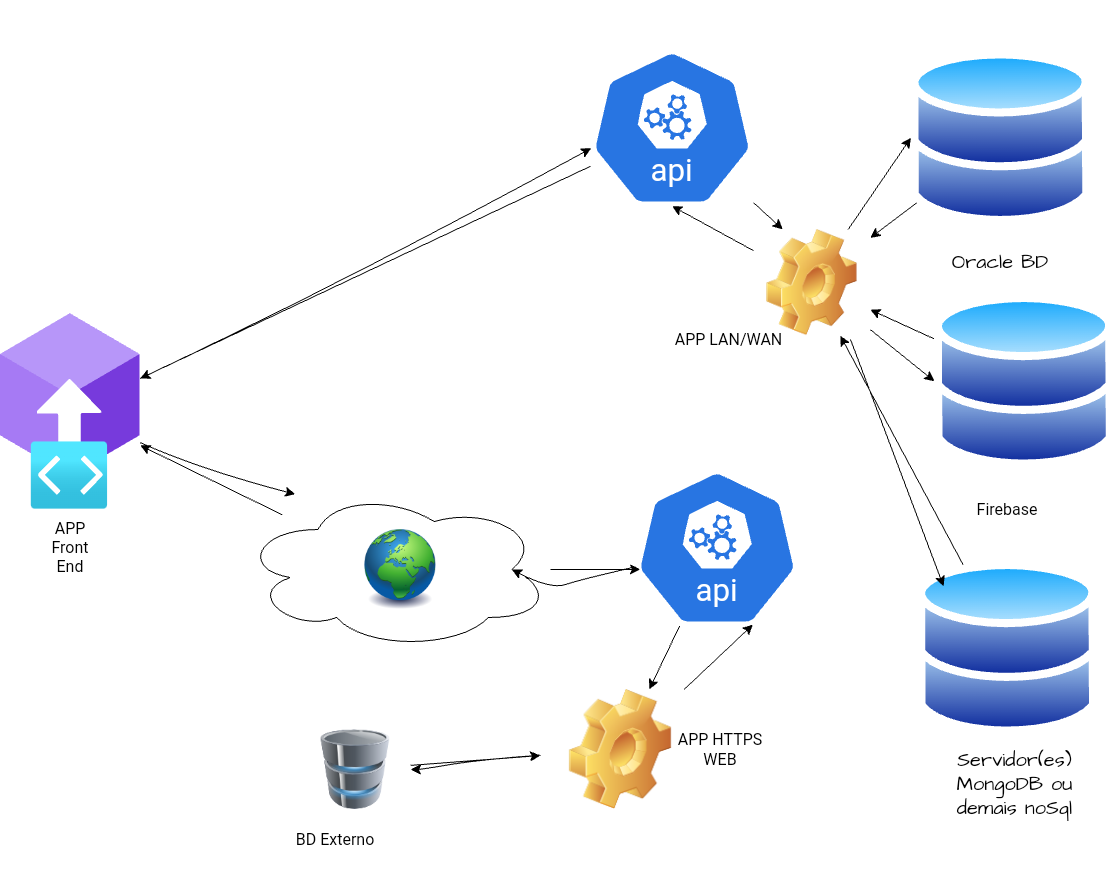

The diagram above was exported from draw.io. Its source (the exported page's mxGraphModel, read from the mxfile embedded in the PNG):
<mxGraphModel dx="983" dy="2633" grid="1" gridSize="10" guides="1" tooltips="1" connect="1" arrows="1" fold="1" page="1" pageScale="1" pageWidth="1169" pageHeight="827" math="0" shadow="0">
  <root>
    <mxCell id="0" />
    <object label="Oracle" id="EHuJXtPzy3w8dPUdHfM9-4">
      <mxCell parent="0" />
    </object>
    <mxCell id="079_6kwL8hv6fcy53lxk-95" style="edgeStyle=none;curved=1;rounded=0;sketch=1;hachureGap=4;jiggle=2;curveFitting=1;orthogonalLoop=1;jettySize=auto;html=1;fontFamily=Architects Daughter;fontSource=https%3A%2F%2Ffonts.googleapis.com%2Fcss%3Ffamily%3DArchitects%2BDaughter;fontSize=16;startSize=8;endSize=8;entryX=1;entryY=0.25;entryDx=0;entryDy=0;" parent="EHuJXtPzy3w8dPUdHfM9-4" edge="1">
      <mxGeometry relative="1" as="geometry">
        <mxPoint x="440.00000000000006" y="-29.999999999999886" as="targetPoint" />
        <mxPoint x="440.00000000000006" y="-29.999999999999886" as="sourcePoint" />
      </mxGeometry>
    </mxCell>
    <mxCell id="Ewg0wqU7LS4bugmO4N8Z-13" value="Oracle BD" style="text;strokeColor=none;fillColor=none;html=1;align=center;verticalAlign=middle;whiteSpace=wrap;rounded=0;fontSize=20;fontFamily=Architects Daughter;movable=0;resizable=0;rotatable=0;deletable=0;editable=0;locked=1;connectable=0;" parent="EHuJXtPzy3w8dPUdHfM9-4" vertex="1">
      <mxGeometry x="970.42" y="192.87" width="160" height="60.73" as="geometry" />
    </mxCell>
    <mxCell id="PUubQZQBeEXoZSaNnMS--0" value="&lt;font style=&quot;vertical-align: inherit;&quot;&gt;&lt;font style=&quot;vertical-align: inherit;&quot;&gt;&lt;font style=&quot;vertical-align: inherit;&quot;&gt;&lt;font style=&quot;vertical-align: inherit;&quot;&gt;&lt;font style=&quot;vertical-align: inherit;&quot;&gt;&lt;font style=&quot;vertical-align: inherit;&quot;&gt;Servidor(es) MongoDB ou demais noSql&lt;/font&gt;&lt;/font&gt;&lt;/font&gt;&lt;/font&gt;&lt;/font&gt;&lt;/font&gt;" style="text;strokeColor=none;fillColor=none;html=1;align=center;verticalAlign=middle;whiteSpace=wrap;rounded=0;fontSize=20;fontFamily=Architects Daughter;movable=0;resizable=0;rotatable=0;deletable=0;editable=0;locked=1;connectable=0;" parent="EHuJXtPzy3w8dPUdHfM9-4" vertex="1">
      <mxGeometry x="980.5300000000001" y="680" width="166.59" height="130" as="geometry" />
    </mxCell>
    <mxCell id="g1W2FO-2su8ggcy4UMtL-36" style="edgeStyle=none;curved=1;rounded=0;orthogonalLoop=1;jettySize=auto;html=1;fontSize=12;startSize=8;endSize=8;" edge="1" parent="EHuJXtPzy3w8dPUdHfM9-4" source="PUubQZQBeEXoZSaNnMS--66" target="Xw8OQT6ChquYXmqDyxgu-6">
      <mxGeometry relative="1" as="geometry" />
    </mxCell>
    <mxCell id="g1W2FO-2su8ggcy4UMtL-40" style="edgeStyle=none;curved=1;rounded=0;orthogonalLoop=1;jettySize=auto;html=1;entryX=0.25;entryY=0;entryDx=0;entryDy=0;fontSize=12;startSize=8;endSize=8;" edge="1" parent="EHuJXtPzy3w8dPUdHfM9-4" source="PUubQZQBeEXoZSaNnMS--66" target="g1W2FO-2su8ggcy4UMtL-34">
      <mxGeometry relative="1" as="geometry" />
    </mxCell>
    <mxCell id="PUubQZQBeEXoZSaNnMS--66" value="" style="aspect=fixed;sketch=0;html=1;dashed=0;whitespace=wrap;fillColor=#2875E2;strokeColor=#ffffff;points=[[0.005,0.63,0],[0.1,0.2,0],[0.9,0.2,0],[0.5,0,0],[0.995,0.63,0],[0.72,0.99,0],[0.5,1,0],[0.28,0.99,0]];shape=mxgraph.kubernetes.icon2;kubernetesLabel=1;prIcon=api;hachureGap=4;jiggle=2;curveFitting=1;fontFamily=Architects Daughter;fontSource=https%3A%2F%2Ffonts.googleapis.com%2Fcss%3Ffamily%3DArchitects%2BDaughter;fontSize=19;verticalAlign=bottom;movable=0;resizable=0;rotatable=0;deletable=0;editable=0;locked=1;connectable=0;" parent="EHuJXtPzy3w8dPUdHfM9-4" vertex="1">
      <mxGeometry x="640" y="10" width="163.15" height="156.62" as="geometry" />
    </mxCell>
    <mxCell id="Xw8OQT6ChquYXmqDyxgu-6" value="" style="image;aspect=fixed;html=1;points=[];align=center;fontSize=12;image=img/lib/azure2/blockchain/Blockchain_Applications.svg;sketch=1;hachureGap=4;jiggle=2;curveFitting=1;fontFamily=Architects Daughter;fontSource=https://fonts.googleapis.com/css?family=Architects+Daughter;movable=0;resizable=0;rotatable=0;deletable=0;editable=0;locked=1;connectable=0;" parent="EHuJXtPzy3w8dPUdHfM9-4" vertex="1">
      <mxGeometry x="50" y="273.8" width="139.65" height="196.2" as="geometry" />
    </mxCell>
    <mxCell id="g1W2FO-2su8ggcy4UMtL-53" style="edgeStyle=none;curved=1;rounded=0;orthogonalLoop=1;jettySize=auto;html=1;fontSize=12;startSize=8;endSize=8;" edge="1" parent="EHuJXtPzy3w8dPUdHfM9-4" source="g1W2FO-2su8ggcy4UMtL-1" target="g1W2FO-2su8ggcy4UMtL-20">
      <mxGeometry relative="1" as="geometry" />
    </mxCell>
    <mxCell id="g1W2FO-2su8ggcy4UMtL-1" value="" style="aspect=fixed;sketch=0;html=1;dashed=0;whitespace=wrap;fillColor=#2875E2;strokeColor=#ffffff;points=[[0.005,0.63,0],[0.1,0.2,0],[0.9,0.2,0],[0.5,0,0],[0.995,0.63,0],[0.72,0.99,0],[0.5,1,0],[0.28,0.99,0]];shape=mxgraph.kubernetes.icon2;kubernetesLabel=1;prIcon=api;hachureGap=4;jiggle=2;curveFitting=1;fontFamily=Architects Daughter;fontSource=https%3A%2F%2Ffonts.googleapis.com%2Fcss%3Ffamily%3DArchitects%2BDaughter;fontSize=19;verticalAlign=bottom;movable=0;resizable=0;rotatable=0;deletable=0;editable=0;locked=1;connectable=0;" vertex="1" parent="EHuJXtPzy3w8dPUdHfM9-4">
      <mxGeometry x="685" y="430" width="163.15" height="156.62" as="geometry" />
    </mxCell>
    <mxCell id="g1W2FO-2su8ggcy4UMtL-7" style="edgeStyle=none;curved=1;rounded=0;orthogonalLoop=1;jettySize=auto;html=1;fontSize=12;startSize=8;endSize=8;" edge="1" parent="EHuJXtPzy3w8dPUdHfM9-4" source="g1W2FO-2su8ggcy4UMtL-2" target="Xw8OQT6ChquYXmqDyxgu-6">
      <mxGeometry relative="1" as="geometry" />
    </mxCell>
    <mxCell id="g1W2FO-2su8ggcy4UMtL-33" style="edgeStyle=none;curved=1;rounded=0;orthogonalLoop=1;jettySize=auto;html=1;fontSize=12;startSize=8;endSize=8;" edge="1" parent="EHuJXtPzy3w8dPUdHfM9-4" source="g1W2FO-2su8ggcy4UMtL-2">
      <mxGeometry relative="1" as="geometry">
        <mxPoint x="690" y="530" as="targetPoint" />
      </mxGeometry>
    </mxCell>
    <mxCell id="g1W2FO-2su8ggcy4UMtL-2" value="" style="ellipse;shape=cloud;whiteSpace=wrap;html=1;fontSize=16;movable=0;resizable=0;rotatable=0;deletable=0;editable=0;locked=1;connectable=0;" vertex="1" parent="EHuJXtPzy3w8dPUdHfM9-4">
      <mxGeometry x="290" y="450" width="310" height="160" as="geometry" />
    </mxCell>
    <mxCell id="g1W2FO-2su8ggcy4UMtL-4" value="" style="image;html=1;image=img/lib/clip_art/general/Earth_globe_128x128.png;fontSize=16;movable=0;resizable=0;rotatable=0;deletable=0;editable=0;locked=1;connectable=0;" vertex="1" parent="EHuJXtPzy3w8dPUdHfM9-4">
      <mxGeometry x="390" y="490" width="120" height="80" as="geometry" />
    </mxCell>
    <mxCell id="g1W2FO-2su8ggcy4UMtL-8" style="edgeStyle=none;curved=1;rounded=0;orthogonalLoop=1;jettySize=auto;html=1;entryX=0.177;entryY=0.03;entryDx=0;entryDy=0;entryPerimeter=0;fontSize=12;startSize=8;endSize=8;movable=0;resizable=0;rotatable=0;deletable=0;editable=0;locked=1;connectable=0;" edge="1" parent="EHuJXtPzy3w8dPUdHfM9-4" source="Xw8OQT6ChquYXmqDyxgu-6" target="g1W2FO-2su8ggcy4UMtL-2">
      <mxGeometry relative="1" as="geometry">
        <Array as="points">
          <mxPoint x="250" y="430" />
        </Array>
      </mxGeometry>
    </mxCell>
    <mxCell id="g1W2FO-2su8ggcy4UMtL-51" style="edgeStyle=none;curved=1;rounded=0;orthogonalLoop=1;jettySize=auto;html=1;fontSize=12;startSize=8;endSize=8;" edge="1" parent="EHuJXtPzy3w8dPUdHfM9-4" source="g1W2FO-2su8ggcy4UMtL-10" target="g1W2FO-2su8ggcy4UMtL-34">
      <mxGeometry relative="1" as="geometry" />
    </mxCell>
    <mxCell id="g1W2FO-2su8ggcy4UMtL-10" value="" style="image;aspect=fixed;perimeter=ellipsePerimeter;html=1;align=center;shadow=0;dashed=0;spacingTop=3;image=img/lib/active_directory/databases.svg;fontSize=16;movable=0;resizable=0;rotatable=0;deletable=0;editable=0;locked=1;connectable=0;" vertex="1" parent="EHuJXtPzy3w8dPUdHfM9-4">
      <mxGeometry x="960.42" y="10.000000000000007" width="180" height="176.4" as="geometry" />
    </mxCell>
    <mxCell id="g1W2FO-2su8ggcy4UMtL-50" style="edgeStyle=none;curved=1;rounded=0;orthogonalLoop=1;jettySize=auto;html=1;fontSize=12;startSize=8;endSize=8;" edge="1" parent="EHuJXtPzy3w8dPUdHfM9-4" source="g1W2FO-2su8ggcy4UMtL-11" target="g1W2FO-2su8ggcy4UMtL-34">
      <mxGeometry relative="1" as="geometry" />
    </mxCell>
    <mxCell id="g1W2FO-2su8ggcy4UMtL-11" value="" style="image;aspect=fixed;perimeter=ellipsePerimeter;html=1;align=center;shadow=0;dashed=0;spacingTop=3;image=img/lib/active_directory/databases.svg;fontSize=16;movable=0;resizable=0;rotatable=0;deletable=0;editable=0;locked=1;connectable=0;" vertex="1" parent="EHuJXtPzy3w8dPUdHfM9-4">
      <mxGeometry x="967.12" y="520.6" width="180" height="176.4" as="geometry" />
    </mxCell>
    <mxCell id="g1W2FO-2su8ggcy4UMtL-52" style="edgeStyle=none;curved=1;rounded=0;orthogonalLoop=1;jettySize=auto;html=1;fontSize=12;startSize=8;endSize=8;" edge="1" parent="EHuJXtPzy3w8dPUdHfM9-4" source="g1W2FO-2su8ggcy4UMtL-12" target="g1W2FO-2su8ggcy4UMtL-34">
      <mxGeometry relative="1" as="geometry">
        <mxPoint x="850" y="320" as="targetPoint" />
      </mxGeometry>
    </mxCell>
    <mxCell id="g1W2FO-2su8ggcy4UMtL-12" value="" style="image;aspect=fixed;perimeter=ellipsePerimeter;html=1;align=center;shadow=0;dashed=0;spacingTop=3;image=img/lib/active_directory/databases.svg;fontSize=16;movable=0;resizable=0;rotatable=0;deletable=0;editable=0;locked=1;connectable=0;" vertex="1" parent="EHuJXtPzy3w8dPUdHfM9-4">
      <mxGeometry x="983.94" y="253.60000000000002" width="180" height="176.4" as="geometry" />
    </mxCell>
    <mxCell id="g1W2FO-2su8ggcy4UMtL-13" value="Firebase" style="text;strokeColor=none;fillColor=none;html=1;align=center;verticalAlign=middle;whiteSpace=wrap;rounded=0;fontSize=16;movable=0;resizable=0;rotatable=0;deletable=0;editable=0;locked=1;connectable=0;" vertex="1" parent="EHuJXtPzy3w8dPUdHfM9-4">
      <mxGeometry x="1017.12" y="450" width="80" height="40" as="geometry" />
    </mxCell>
    <mxCell id="g1W2FO-2su8ggcy4UMtL-20" value="" style="image;html=1;image=img/lib/clip_art/general/Gear_128x128.png;fontSize=16;movable=0;resizable=0;rotatable=0;deletable=0;editable=0;locked=1;connectable=0;" vertex="1" parent="EHuJXtPzy3w8dPUdHfM9-4">
      <mxGeometry x="590" y="650" width="160" height="120" as="geometry" />
    </mxCell>
    <mxCell id="g1W2FO-2su8ggcy4UMtL-29" style="edgeStyle=none;curved=1;rounded=0;orthogonalLoop=1;jettySize=auto;html=1;fontSize=12;startSize=8;endSize=8;" edge="1" parent="EHuJXtPzy3w8dPUdHfM9-4" source="g1W2FO-2su8ggcy4UMtL-21" target="g1W2FO-2su8ggcy4UMtL-20">
      <mxGeometry relative="1" as="geometry" />
    </mxCell>
    <mxCell id="g1W2FO-2su8ggcy4UMtL-21" value="" style="image;html=1;image=img/lib/clip_art/computers/Database_128x128.png;fontSize=16;movable=0;resizable=0;rotatable=0;deletable=0;editable=0;locked=1;connectable=0;" vertex="1" parent="EHuJXtPzy3w8dPUdHfM9-4">
      <mxGeometry x="350" y="690" width="110" height="80" as="geometry" />
    </mxCell>
    <mxCell id="g1W2FO-2su8ggcy4UMtL-30" style="edgeStyle=none;curved=1;rounded=0;orthogonalLoop=1;jettySize=auto;html=1;fontSize=12;startSize=8;endSize=8;" edge="1" parent="EHuJXtPzy3w8dPUdHfM9-4" source="g1W2FO-2su8ggcy4UMtL-20" target="g1W2FO-2su8ggcy4UMtL-21">
      <mxGeometry relative="1" as="geometry">
        <mxPoint x="460" y="740" as="targetPoint" />
        <Array as="points">
          <mxPoint x="530" y="720" />
          <mxPoint x="470" y="730" />
        </Array>
      </mxGeometry>
    </mxCell>
    <mxCell id="g1W2FO-2su8ggcy4UMtL-32" style="edgeStyle=none;curved=1;rounded=0;orthogonalLoop=1;jettySize=auto;html=1;entryX=0.875;entryY=0.5;entryDx=0;entryDy=0;entryPerimeter=0;fontSize=12;startSize=8;endSize=8;movable=0;resizable=0;rotatable=0;deletable=0;editable=0;locked=1;connectable=0;" edge="1" parent="EHuJXtPzy3w8dPUdHfM9-4" source="g1W2FO-2su8ggcy4UMtL-1" target="g1W2FO-2su8ggcy4UMtL-2">
      <mxGeometry relative="1" as="geometry">
        <Array as="points">
          <mxPoint x="630" y="540" />
          <mxPoint x="600" y="550" />
        </Array>
      </mxGeometry>
    </mxCell>
    <mxCell id="g1W2FO-2su8ggcy4UMtL-42" style="edgeStyle=none;curved=1;rounded=0;orthogonalLoop=1;jettySize=auto;html=1;fontSize=12;startSize=8;endSize=8;entryX=0.5;entryY=1;entryDx=0;entryDy=0;entryPerimeter=0;" edge="1" parent="EHuJXtPzy3w8dPUdHfM9-4" source="g1W2FO-2su8ggcy4UMtL-34" target="PUubQZQBeEXoZSaNnMS--66">
      <mxGeometry relative="1" as="geometry">
        <mxPoint x="700" y="170" as="targetPoint" />
      </mxGeometry>
    </mxCell>
    <mxCell id="g1W2FO-2su8ggcy4UMtL-46" style="edgeStyle=none;curved=1;rounded=0;orthogonalLoop=1;jettySize=auto;html=1;entryX=0;entryY=0.5;entryDx=0;entryDy=0;fontSize=12;startSize=8;endSize=8;" edge="1" parent="EHuJXtPzy3w8dPUdHfM9-4" source="g1W2FO-2su8ggcy4UMtL-34" target="g1W2FO-2su8ggcy4UMtL-10">
      <mxGeometry relative="1" as="geometry" />
    </mxCell>
    <mxCell id="g1W2FO-2su8ggcy4UMtL-47" style="edgeStyle=none;curved=1;rounded=0;orthogonalLoop=1;jettySize=auto;html=1;entryX=0;entryY=0.5;entryDx=0;entryDy=0;fontSize=12;startSize=8;endSize=8;" edge="1" parent="EHuJXtPzy3w8dPUdHfM9-4" source="g1W2FO-2su8ggcy4UMtL-34" target="g1W2FO-2su8ggcy4UMtL-12">
      <mxGeometry relative="1" as="geometry" />
    </mxCell>
    <mxCell id="g1W2FO-2su8ggcy4UMtL-48" style="edgeStyle=none;curved=1;rounded=0;orthogonalLoop=1;jettySize=auto;html=1;entryX=0;entryY=0;entryDx=0;entryDy=0;fontSize=12;startSize=8;endSize=8;" edge="1" parent="EHuJXtPzy3w8dPUdHfM9-4" target="g1W2FO-2su8ggcy4UMtL-11">
      <mxGeometry relative="1" as="geometry">
        <mxPoint x="900" y="300" as="sourcePoint" />
      </mxGeometry>
    </mxCell>
    <mxCell id="g1W2FO-2su8ggcy4UMtL-34" value="" style="image;html=1;image=img/lib/clip_art/general/Gear_128x128.png;fontSize=16;" vertex="1" parent="EHuJXtPzy3w8dPUdHfM9-4">
      <mxGeometry x="803.15" y="190" width="116.58" height="106.2" as="geometry" />
    </mxCell>
    <mxCell id="g1W2FO-2su8ggcy4UMtL-35" style="edgeStyle=none;curved=1;rounded=0;orthogonalLoop=1;jettySize=auto;html=1;entryX=0.005;entryY=0.63;entryDx=0;entryDy=0;entryPerimeter=0;fontSize=12;startSize=8;endSize=8;movable=0;resizable=0;rotatable=0;deletable=0;editable=0;locked=1;connectable=0;" edge="1" parent="EHuJXtPzy3w8dPUdHfM9-4" source="Xw8OQT6ChquYXmqDyxgu-6" target="PUubQZQBeEXoZSaNnMS--66">
      <mxGeometry relative="1" as="geometry">
        <Array as="points">
          <mxPoint x="400" y="240" />
        </Array>
      </mxGeometry>
    </mxCell>
    <mxCell id="g1W2FO-2su8ggcy4UMtL-54" style="edgeStyle=none;curved=1;rounded=0;orthogonalLoop=1;jettySize=auto;html=1;entryX=0.72;entryY=0.99;entryDx=0;entryDy=0;entryPerimeter=0;fontSize=12;startSize=8;endSize=8;" edge="1" parent="EHuJXtPzy3w8dPUdHfM9-4" source="g1W2FO-2su8ggcy4UMtL-20" target="g1W2FO-2su8ggcy4UMtL-1">
      <mxGeometry relative="1" as="geometry" />
    </mxCell>
    <mxCell id="g1W2FO-2su8ggcy4UMtL-55" value="APP LAN/WAN" style="text;strokeColor=none;fillColor=none;html=1;align=center;verticalAlign=middle;whiteSpace=wrap;rounded=0;fontSize=16;movable=0;resizable=0;rotatable=0;deletable=0;editable=0;locked=1;connectable=0;" vertex="1" parent="EHuJXtPzy3w8dPUdHfM9-4">
      <mxGeometry x="685" y="270" width="186.57" height="60" as="geometry" />
    </mxCell>
    <mxCell id="g1W2FO-2su8ggcy4UMtL-56" value="BD Externo" style="text;strokeColor=none;fillColor=none;html=1;align=center;verticalAlign=middle;whiteSpace=wrap;rounded=0;fontSize=16;movable=0;resizable=0;rotatable=0;deletable=0;editable=0;locked=1;connectable=0;" vertex="1" parent="EHuJXtPzy3w8dPUdHfM9-4">
      <mxGeometry x="130" y="770" width="510" height="60" as="geometry" />
    </mxCell>
    <mxCell id="g1W2FO-2su8ggcy4UMtL-57" value="APP HTTPS WEB" style="text;strokeColor=none;fillColor=none;html=1;align=center;verticalAlign=middle;whiteSpace=wrap;rounded=0;fontSize=16;movable=0;resizable=0;rotatable=0;deletable=0;editable=0;locked=1;connectable=0;" vertex="1" parent="EHuJXtPzy3w8dPUdHfM9-4">
      <mxGeometry x="710" y="680" width="120" height="60" as="geometry" />
    </mxCell>
    <mxCell id="g1W2FO-2su8ggcy4UMtL-58" value="APP Front End" style="text;strokeColor=none;fillColor=none;html=1;align=center;verticalAlign=middle;whiteSpace=wrap;rounded=0;fontSize=16;movable=0;resizable=0;rotatable=0;deletable=0;editable=0;locked=1;connectable=0;" vertex="1" parent="EHuJXtPzy3w8dPUdHfM9-4">
      <mxGeometry x="90" y="493" width="60" height="30" as="geometry" />
    </mxCell>
  </root>
</mxGraphModel>